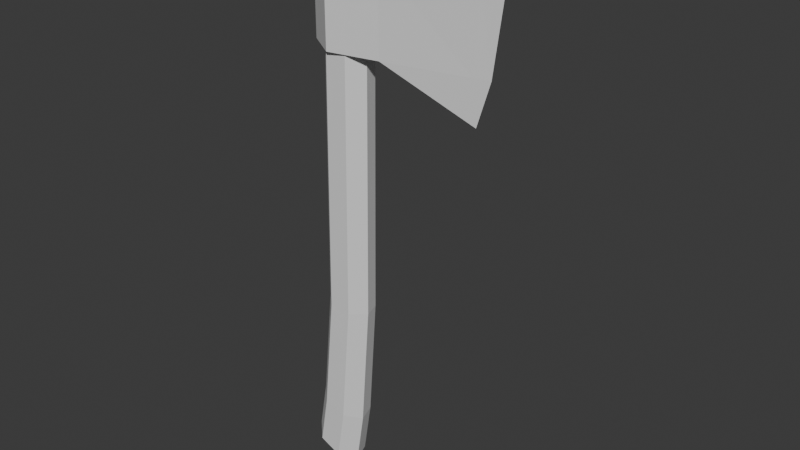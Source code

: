 # Source: model_005.blend  (saved by Blender 5.2.45; exported with 4.5.12 LTS)
import bpy
from mathutils import Matrix  # noqa: F401  (used for matrix-valued properties, if any)

bpy.ops.wm.read_factory_settings(use_empty=True)
scene = bpy.context.scene
scene.name = 'Scene'

# ---- collections
col_collection = bpy.data.collections.new('Collection'); scene.collection.children.link(col_collection)

# ---- materials (node trees are filled in below, after node groups)
mat_wood = bpy.data.materials.new('wood')
mat_iron = bpy.data.materials.new('iron')

# ---- material node trees
mat_wood.use_nodes = True; mat_wood.node_tree.nodes.clear()
_N = mat_wood.node_tree.nodes; _L = mat_wood.node_tree.links
n0 = _N.new('ShaderNodeBsdfPrincipled'); n0.name = 'Principled BSDF'; n0.location = (-200, 100)
n0.inputs[10].default_value = 0.005
n1 = _N.new('ShaderNodeOutputMaterial'); n1.name = 'Material Output'; n1.location = (200, 100)
_L.new(n0.outputs[0], n1.inputs[0])
n1.is_active_output = True
mat_iron.use_nodes = True; mat_iron.node_tree.nodes.clear()
_N = mat_iron.node_tree.nodes; _L = mat_iron.node_tree.links
n0 = _N.new('ShaderNodeBsdfPrincipled'); n0.name = 'Principled BSDF'; n0.location = (-200, 100)
n0.inputs[10].default_value = 0.005
n1 = _N.new('ShaderNodeOutputMaterial'); n1.name = 'Material Output'; n1.location = (200, 100)
_L.new(n0.outputs[0], n1.inputs[0])
n1.is_active_output = True

# ---- world
world_world = bpy.data.worlds.new('World'); scene.world = world_world
world_world.use_nodes = True; world_world.node_tree.nodes.clear()
_N = world_world.node_tree.nodes; _L = world_world.node_tree.links
n0 = _N.new('ShaderNodeOutputWorld'); n0.name = 'World Output'; n0.location = (200, 100)
n1 = _N.new('ShaderNodeBackground'); n1.name = 'Background'; n1.location = (-200, 100)
n1.inputs[0].default_value = (0.05088, 0.05088, 0.05088, 1.0)
_L.new(n1.outputs[0], n0.inputs[0])
n0.is_active_output = True
world_world.color = (0.05088, 0.05088, 0.05088)
world_world.sun_shadow_jitter_overblur = 0.0

# ---- meshes
me_cylinder = bpy.data.meshes.new('Cylinder')
me_cylinder.from_pydata([(-0.1788, 1.0, -0.9559), (0.0, 1.0, 1.0), (0.609, 0.6235, -0.9638), (0.7818, 0.6235, 1.0), (0.8036, -0.2225, -0.9657), (0.9749, -0.2225, 1.0), (0.2584, -0.901, -0.9603), (0.4339, -0.901, 1.0), (-0.6161, -0.901, -0.9515), (-0.4339, -0.901, 1.0), (-1.161, -0.2225, -0.946), (-0.9749, -0.2225, 1.0), (-0.9667, 0.6235, -0.948), (-0.7818, 0.6235, 1.0), (-0.911, 1.058, -1.905), (-0.1028, 0.6596, -1.956), (0.09686, -0.2354, -1.968), (-0.4625, -0.9531, -1.933), (-1.36, -0.9531, -1.877), (-1.919, -0.2354, -1.842), (-1.719, 0.6596, -1.854), (0.4392, -0.2354, -1.666), (0.2391, 0.6596, -1.657), (-1.581, -0.2354, -1.568), (-1.021, -0.9531, -1.595), (-0.5711, 1.058, -1.617), (-0.1215, -0.9531, -1.639), (-1.381, 0.6596, -1.578)], [], [(0, 1, 3, 2), (2, 3, 5, 4), (4, 5, 7, 6), (6, 7, 9, 8), (8, 9, 11, 10), (3, 1, 13, 11, 9, 7, 5), (10, 11, 13, 12), (12, 13, 1, 0), (22, 21, 16, 15), (14, 15, 16, 17, 18, 19, 20), (24, 23, 19, 18), (25, 22, 15, 14), (21, 26, 17, 16), (23, 27, 20, 19), (26, 24, 18, 17), (27, 25, 14, 20), (12, 0, 25, 27), (6, 8, 24, 26), (10, 12, 27, 23), (4, 6, 26, 21), (0, 2, 22, 25), (8, 10, 23, 24), (2, 4, 21, 22)])
_uv = me_cylinder.uv_layers.new(name='UVMap')
_uv.uv.foreach_set('vector', [1.0, 0.5, 1.0, 1.0, 0.8571, 1.0, 0.8571, 0.5, 0.8571, 0.5, 0.8571, 1.0, 0.7143, 1.0, 0.7143, 0.5, 0.7143, 0.5, 0.7143, 1.0, 0.5714, 1.0, 0.5714, 0.5, 0.5714, 0.5, 0.5714, 1.0, 0.4286, 1.0, 0.4286, 0.5, 0.4286, 0.5, 0.4286, 1.0, 0.2857, 1.0, 0.2857, 0.5, 0.4376, 0.3996, 0.25, 0.49, 0.06236, 0.3996, 0.01602, 0.1966, 0.1459, 0.03377, 0.3541, 0.03377, 0.484, 0.1966, 0.2857, 0.5, 0.2857, 1.0, 0.1429, 1.0, 0.1429, 0.5, 0.1429, 0.5, 0.1429, 1.0, 2.98e-08, 1.0, 2.98e-08, 0.5, 0.8571, 0.5, 0.7143, 0.5, 0.7143, 0.5, 0.8571, 0.5, 0.75, 0.49, 0.9376, 0.3996, 0.984, 0.1966, 0.8541, 0.03377, 0.6459, 0.03377, 0.516, 0.1966, 0.5624, 0.3996, 0.4286, 0.5, 0.2857, 0.5, 0.2857, 0.5, 0.4286, 0.5, 1.0, 0.5, 0.8571, 0.5, 0.8571, 0.5, 1.0, 0.5, 0.7143, 0.5, 0.5714, 0.5, 0.5714, 0.5, 0.7143, 0.5, 0.2857, 0.5, 0.1429, 0.5, 0.1429, 0.5, 0.2857, 0.5, 0.5714, 0.5, 0.4286, 0.5, 0.4286, 0.5, 0.5714, 0.5, 0.1429, 0.5, 2.98e-08, 0.5, 2.98e-08, 0.5, 0.1429, 0.5, 0.1429, 0.5, 2.98e-08, 0.5, 2.98e-08, 0.5, 0.1429, 0.5, 0.5714, 0.5, 0.4286, 0.5, 0.4286, 0.5, 0.5714, 0.5, 0.2857, 0.5, 0.1429, 0.5, 0.1429, 0.5, 0.2857, 0.5, 0.7143, 0.5, 0.5714, 0.5, 0.5714, 0.5, 0.7143, 0.5, 1.0, 0.5, 0.8571, 0.5, 0.8571, 0.5, 1.0, 0.5, 0.4286, 0.5, 0.2857, 0.5, 0.2857, 0.5, 0.4286, 0.5, 0.8571, 0.5, 0.7143, 0.5, 0.7143, 0.5, 0.8571, 0.5])
me_cylinder.materials.append(mat_wood)
me_cylinder.update()
me_cube_001 = bpy.data.meshes.new('Cube.001')
me_cube_001.from_pydata([(-0.1684, -0.5209, -1.0), (-0.1684, -0.5209, 1.0), (3.507, 0.00168, 2.119), (3.17, 0.00168, -1.94), (-0.9301, 0.00168, -1.0), (-0.9301, 0.00168, 1.0), (1.029, -0.3059, -1.0), (1.029, -0.3059, 1.0), (3.082, -0.04889, -0.9401), (3.1, -0.04877, 1.935), (2.879, -0.0401, -1.812), (3.227, -0.05506, 0.8839), (-0.1684, 0.5242, -1.0), (-0.1684, 0.5242, 1.0), (1.029, 0.3092, -1.0), (1.029, 0.3092, 1.0), (3.082, 0.05225, -0.9401), (3.1, 0.05213, 1.935), (2.879, 0.04346, -1.812), (3.227, 0.05842, 0.8839)], [], [(6, 7, 1, 0), (0, 1, 5, 4), (8, 6, 10), (7, 11, 9), (8, 11, 7, 6), (14, 12, 13, 15), (12, 4, 5, 13), (16, 18, 14), (15, 17, 19), (16, 14, 15, 19), (1, 13, 5), (4, 12, 0), (6, 0, 12, 14), (10, 6, 14, 18), (3, 10, 18), (1, 7, 15, 13), (7, 9, 17, 15), (9, 2, 17)])
_uv = me_cube_001.uv_layers.new(name='UVMap')
_uv.uv.foreach_set('vector', [0.375, 0.875, 0.625, 0.875, 0.625, 1.0, 0.375, 1.0, 0.375, 1.0, 0.625, 1.0, 0.625, 1.0, 0.375, 1.0, 0.375, 0.7812, 0.375, 0.875, 0.375, 0.8125, 0.625, 0.875, 0.625, 0.7812, 0.625, 0.8125, 0.375, 0.7812, 0.625, 0.7812, 0.625, 0.875, 0.375, 0.875, 0.375, 0.875, 0.375, 1.0, 0.625, 1.0, 0.625, 0.875, 0.375, 1.0, 0.375, 1.0, 0.625, 1.0, 0.625, 1.0, 0.375, 0.7812, 0.375, 0.8125, 0.375, 0.875, 0.625, 0.875, 0.625, 0.8125, 0.625, 0.7812, 0.375, 0.7812, 0.375, 0.875, 0.625, 0.875, 0.625, 0.7812, 0.625, 1.0, 0.625, 1.0, 0.625, 1.0, 0.375, 1.0, 0.375, 1.0, 0.375, 1.0, 0.375, 0.875, 0.375, 1.0, 0.375, 1.0, 0.375, 0.875, 0.375, 0.8125, 0.375, 0.875, 0.375, 0.875, 0.375, 0.8125, 0.375, 0.75, 0.375, 0.8125, 0.375, 0.8125, 0.625, 1.0, 0.625, 0.875, 0.625, 0.875, 0.625, 1.0, 0.625, 0.875, 0.625, 0.8125, 0.625, 0.8125, 0.625, 0.875, 0.625, 0.8125, 0.625, 0.75, 0.625, 0.8125])
me_cube_001.materials.append(mat_iron)
me_cube_001.update()
me_cube_002 = bpy.data.meshes.new('Cube.002')
me_cube_002.from_pydata([(3.486, 0.00168, -0.9283), (3.724, 0.00168, 0.8577), (3.507, 0.00168, 2.119), (3.17, 0.00168, -1.94), (3.082, -0.04889, -0.9401), (3.1, -0.04877, 1.935), (2.879, -0.0401, -1.812), (3.227, -0.05506, 0.8839), (3.082, 0.05225, -0.9401), (3.1, 0.05213, 1.935), (2.879, 0.04346, -1.812), (3.227, 0.05842, 0.8839)], [], [(5, 7, 1, 2), (0, 1, 7, 4), (0, 4, 6, 3), (9, 2, 1, 11), (0, 8, 11, 1), (0, 3, 10, 8)])
_uv = me_cube_002.uv_layers.new(name='UVMap')
_uv.uv.foreach_set('vector', [0.625, 0.8125, 0.625, 0.7812, 0.625, 0.75, 0.625, 0.75, 0.375, 0.75, 0.625, 0.75, 0.625, 0.7812, 0.375, 0.7812, 0.375, 0.75, 0.375, 0.7812, 0.375, 0.8125, 0.375, 0.75, 0.625, 0.8125, 0.625, 0.75, 0.625, 0.75, 0.625, 0.7812, 0.375, 0.75, 0.375, 0.7812, 0.625, 0.7812, 0.625, 0.75, 0.375, 0.75, 0.375, 0.75, 0.375, 0.8125, 0.375, 0.7812])
me_cube_002.materials.append(mat_iron)
me_cube_002.update()

# ---- objects
ob_light_brown = bpy.data.objects.new('light-brown', me_cylinder)
ob_red = bpy.data.objects.new('red', me_cube_001)
ob_light_grey = bpy.data.objects.new('light-grey', me_cube_002)

# ---- transforms, parenting, visibility, modifiers, constraints
ob_light_brown.location = (0.0, 0.0, 0.08733)
ob_light_brown.scale = (0.02934, 0.02284, 0.214)
ob_red.location = (0.0, 0.0, 0.238)
ob_red.scale = (0.05059, 0.05059, 0.05059)
ob_light_grey.location = (0.0, 0.0, 0.238)
ob_light_grey.scale = (0.05059, 0.05059, 0.05059)

# ---- collection membership
col_collection.objects.link(ob_light_brown)
col_collection.objects.link(ob_red)
col_collection.objects.link(ob_light_grey)

# ---- scene / render settings (as saved in the file)
scene.frame_start = 1; scene.frame_end = 250; scene.frame_set(1)
scene.render.engine = 'BLENDER_EEVEE_NEXT'
scene.render.bake_bias = 0.0
scene.render.bake_samples = 0
scene.render.compositor_device = 'GPU'
scene.eevee.use_volume_custom_range = False
scene.eevee.fast_gi_thickness_near = 0.1
scene.eevee.fast_gi_thickness_far = 0.0
scene.eevee.ray_tracing_options.screen_trace_thickness = 0.1
bpy.context.view_layer.update()

# ---- added for rendering (the .blend has no active camera and no usable light): camera, sun
cam_auto = bpy.data.cameras.new('AutoCamera')
cam_auto.lens = 50.0
cam_auto.sensor_width = 36.0
cam_auto.clip_end = 1000.0
ob_auto_camera = bpy.data.objects.new('AutoCamera', cam_auto)
scene.collection.objects.link(ob_auto_camera)
ob_auto_camera.location = (0.735658, -0.803438, 0.541301)
ob_auto_camera.rotation_euler = (1.09748, -7.21219e-08, 0.694738)
scene.camera = ob_auto_camera
light_auto_sun = bpy.data.lights.new('AutoSun', 'SUN')
light_auto_sun.energy = 3.0
light_auto_sun.angle = 0.0523599
ob_auto_sun = bpy.data.objects.new('AutoSun', light_auto_sun)
scene.collection.objects.link(ob_auto_sun)
ob_auto_sun.rotation_euler = (0.872665, 0.174533, 0.523599)
bpy.context.view_layer.update()
